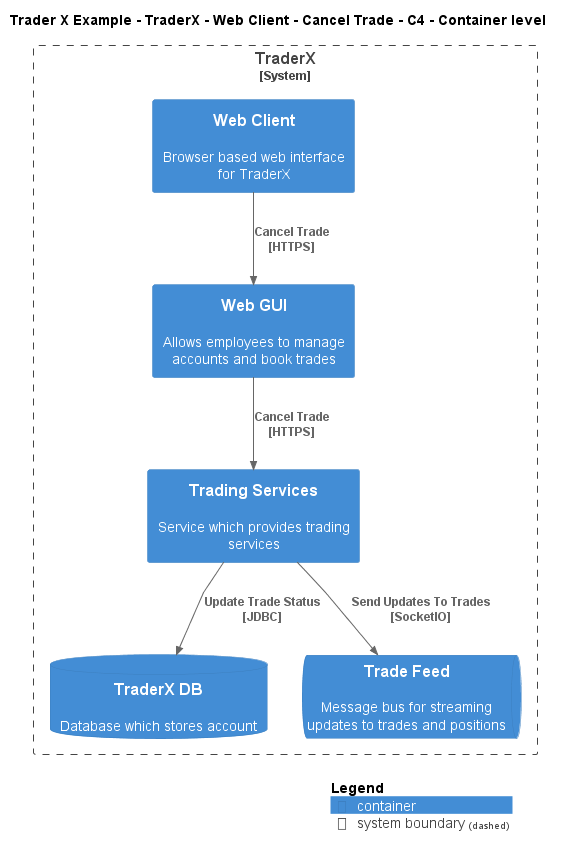

The diagram above was rendered by PlantUML. Its source (embedded in the PNG):
@startuml
!include ..\..\..\..\..\..\..\.c4s\C4_Container.puml

AddElementTag("c4interflow:lifecycle:new", $bgColor=green, $fontColor=#ffffff, $borderColor=green, $shadowing="False")
AddElementTag("c4interflow:lifecycle:changed", $bgColor=orange, $fontColor=#ffffff, $borderColor=orange, $shadowing="False")
AddElementTag("c4interflow:lifecycle:removed", $bgColor=red, $fontColor=#ffffff, $borderColor=red, $shadowing="False")

AddRelTag("c4interflow:lifecycle:new", $textColor=green, $lineColor=green)
AddRelTag("c4interflow:lifecycle:changed", $textColor=orange, $lineColor=orange)
AddRelTag("c4interflow:lifecycle:removed", $textColor=red, $lineColor=red)

SHOW_PERSON_PORTRAIT()
LAYOUT_TOP_DOWN()

skinparam linetype polyline

title Trader X Example - TraderX - Web Client - Cancel Trade - C4 - Container level


System_Boundary(TraderXExample.SoftwareSystems.TraderX, "TraderX") {
    Container(TraderXExample.SoftwareSystems.TraderX.Containers.WebClient, "Web Client", "", "Browser based web interface for TraderX")
    Container(TraderXExample.SoftwareSystems.TraderX.Containers.WebGUI, "Web GUI", "", "Allows employees to manage accounts and book trades")
    Container(TraderXExample.SoftwareSystems.TraderX.Containers.TradingServices, "Trading Services", "", "Service which provides trading services")
    ContainerDb(TraderXExample.SoftwareSystems.TraderX.Containers.TraderXDB, "TraderX DB", "", "Database which stores account")
    ContainerQueue(TraderXExample.SoftwareSystems.TraderX.Containers.TradeFeed, "Trade Feed", "", "Message bus for streaming updates to trades and positions")
}

Rel(TraderXExample.SoftwareSystems.TraderX.Containers.WebClient, TraderXExample.SoftwareSystems.TraderX.Containers.WebGUI, "Cancel Trade\n[HTTPS]", $tags='protocol:https')
Rel(TraderXExample.SoftwareSystems.TraderX.Containers.WebGUI, TraderXExample.SoftwareSystems.TraderX.Containers.TradingServices, "Cancel Trade\n[HTTPS]", $tags='protocol:https')
Rel(TraderXExample.SoftwareSystems.TraderX.Containers.TradingServices, TraderXExample.SoftwareSystems.TraderX.Containers.TraderXDB, "Update Trade Status\n[JDBC]", $tags='protocol:jdbc')
Rel(TraderXExample.SoftwareSystems.TraderX.Containers.TradingServices, TraderXExample.SoftwareSystems.TraderX.Containers.TradeFeed, "Send Updates To Trades\n[SocketIO]", $tags='protocol:socketio')


SHOW_LEGEND()
@enduml